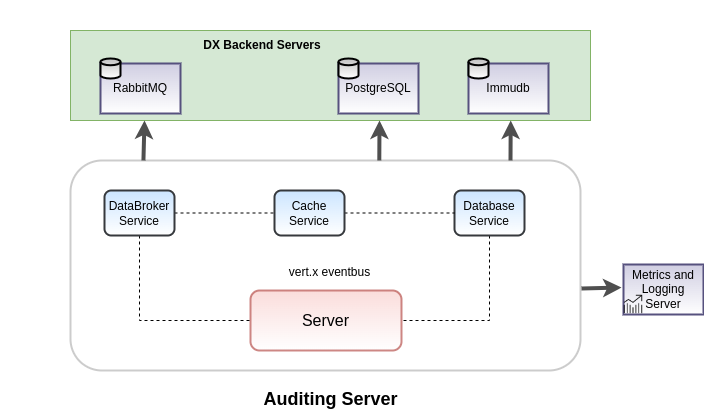

The diagram above was exported from draw.io. Its source (the exported page's mxGraphModel, read from the mxfile embedded in the PNG):
<mxGraphModel dx="1434" dy="786" grid="1" gridSize="10" guides="1" tooltips="1" connect="1" arrows="1" fold="1" page="1" pageScale="1" pageWidth="850" pageHeight="1100" math="0" shadow="0">
  <root>
    <mxCell id="0" />
    <mxCell id="1" parent="0" />
    <mxCell id="cO8nkYdjDPL5X5J_qLHi-21" value="" style="rounded=1;whiteSpace=wrap;html=1;strokeWidth=2;fillColor=none;gradientColor=none;shadow=0;sketch=0;glass=0;opacity=20;" parent="1" vertex="1">
      <mxGeometry x="160" y="230" width="510" height="210" as="geometry" />
    </mxCell>
    <mxCell id="cO8nkYdjDPL5X5J_qLHi-1" value="&lt;font style=&quot;font-size: 16px;&quot;&gt;Server&lt;/font&gt;" style="rounded=1;whiteSpace=wrap;html=1;strokeWidth=2;fillColor=#f8cecc;strokeColor=#b85450;gradientColor=#ffffff;opacity=70;" parent="1" vertex="1">
      <mxGeometry x="340" y="360" width="151" height="60" as="geometry" />
    </mxCell>
    <mxCell id="QypcP1z1LrGVVfdNUwyk-2" style="edgeStyle=orthogonalEdgeStyle;rounded=0;orthogonalLoop=1;jettySize=auto;html=1;exitX=0.5;exitY=1;exitDx=0;exitDy=0;entryX=0;entryY=0.5;entryDx=0;entryDy=0;strokeColor=default;dashed=1;endArrow=none;endFill=0;" parent="1" source="cO8nkYdjDPL5X5J_qLHi-3" target="cO8nkYdjDPL5X5J_qLHi-1" edge="1">
      <mxGeometry relative="1" as="geometry" />
    </mxCell>
    <mxCell id="QypcP1z1LrGVVfdNUwyk-6" style="edgeStyle=orthogonalEdgeStyle;rounded=0;orthogonalLoop=1;jettySize=auto;html=1;exitX=1;exitY=0.5;exitDx=0;exitDy=0;entryX=0;entryY=0.5;entryDx=0;entryDy=0;endArrow=none;endFill=0;dashed=1;" parent="1" source="cO8nkYdjDPL5X5J_qLHi-3" target="QypcP1z1LrGVVfdNUwyk-5" edge="1">
      <mxGeometry relative="1" as="geometry" />
    </mxCell>
    <mxCell id="cO8nkYdjDPL5X5J_qLHi-3" value="DataBroker&lt;br&gt;Service" style="rounded=1;whiteSpace=wrap;html=1;strokeWidth=2;fillColor=#cce5ff;strokeColor=#36393d;gradientColor=#ffffff;" parent="1" vertex="1">
      <mxGeometry x="194" y="260" width="70" height="45" as="geometry" />
    </mxCell>
    <mxCell id="cO8nkYdjDPL5X5J_qLHi-38" value="&lt;font style=&quot;font-size: 12px&quot;&gt;vert.x eventbus&lt;br&gt;&lt;/font&gt;" style="text;html=1;align=center;verticalAlign=middle;resizable=0;points=[];autosize=1;rotation=0;" parent="1" vertex="1">
      <mxGeometry x="369" y="332" width="100" height="20" as="geometry" />
    </mxCell>
    <mxCell id="cO8nkYdjDPL5X5J_qLHi-51" value="&lt;font style=&quot;font-size: 18px&quot;&gt;&lt;b&gt;&lt;font style=&quot;font-size: 18px&quot;&gt;Auditing Server&lt;br&gt;&lt;/font&gt;&lt;/b&gt;&lt;/font&gt;" style="text;html=1;align=center;verticalAlign=middle;resizable=0;points=[];autosize=1;" parent="1" vertex="1">
      <mxGeometry x="340" y="449" width="160" height="40" as="geometry" />
    </mxCell>
    <mxCell id="QypcP1z1LrGVVfdNUwyk-3" style="edgeStyle=orthogonalEdgeStyle;rounded=0;orthogonalLoop=1;jettySize=auto;html=1;exitX=0.5;exitY=1;exitDx=0;exitDy=0;entryX=1;entryY=0.5;entryDx=0;entryDy=0;endArrow=none;endFill=0;dashed=1;" parent="1" source="whp1xtZvW_H45GUUnaBj-13" target="cO8nkYdjDPL5X5J_qLHi-1" edge="1">
      <mxGeometry relative="1" as="geometry" />
    </mxCell>
    <mxCell id="whp1xtZvW_H45GUUnaBj-13" value="Database &lt;br&gt;Service" style="rounded=1;whiteSpace=wrap;html=1;strokeWidth=2;fillColor=#cce5ff;strokeColor=#36393d;gradientColor=#ffffff;" parent="1" vertex="1">
      <mxGeometry x="544" y="260" width="70" height="45" as="geometry" />
    </mxCell>
    <mxCell id="PjLjn63ynkKHrRkwIzOC-1" value="" style="group" parent="1" connectable="0" vertex="1">
      <mxGeometry x="713" y="334" width="80" height="50" as="geometry" />
    </mxCell>
    <mxCell id="PjLjn63ynkKHrRkwIzOC-2" value="Metrics and Logging Server" style="rounded=0;whiteSpace=wrap;html=1;strokeWidth=2;fillColor=#d0cee2;strokeColor=#56517e;gradientColor=#ffffff;" parent="PjLjn63ynkKHrRkwIzOC-1" vertex="1">
      <mxGeometry width="80" height="50" as="geometry" />
    </mxCell>
    <mxCell id="PjLjn63ynkKHrRkwIzOC-3" value="" style="shape=image;html=1;verticalAlign=top;verticalLabelPosition=bottom;labelBackgroundColor=#ffffff;imageAspect=0;aspect=fixed;image=https://cdn4.iconfinder.com/data/icons/app-custom-ui-1/48/Trends-128.png;dashed=1;strokeWidth=2;fillColor=none;gradientColor=#ffffff;" parent="PjLjn63ynkKHrRkwIzOC-1" vertex="1">
      <mxGeometry y="30" width="20" height="20" as="geometry" />
    </mxCell>
    <mxCell id="PjLjn63ynkKHrRkwIzOC-4" value="" style="endArrow=classic;html=1;strokeWidth=4;strokeColor=#4F4F4F;exitX=0.75;exitY=0;exitDx=0;exitDy=0;" parent="1" edge="1">
      <mxGeometry width="50" height="50" relative="1" as="geometry">
        <mxPoint x="671" y="357.9999999999999" as="sourcePoint" />
        <mxPoint x="711" y="357" as="targetPoint" />
      </mxGeometry>
    </mxCell>
    <mxCell id="z8AJcw76ohPAQX8SkBca-5" value="" style="group" parent="1" vertex="1" connectable="0">
      <mxGeometry x="90" y="70" width="630" height="120" as="geometry" />
    </mxCell>
    <mxCell id="z8AJcw76ohPAQX8SkBca-4" value="" style="rounded=0;whiteSpace=wrap;html=1;fillColor=#d5e8d4;strokeColor=#82b366;" parent="z8AJcw76ohPAQX8SkBca-5" vertex="1">
      <mxGeometry x="70" y="30" width="520" height="90" as="geometry" />
    </mxCell>
    <mxCell id="z8AJcw76ohPAQX8SkBca-7" value="&lt;b&gt;DX Backend Servers&lt;/b&gt;" style="text;html=1;strokeColor=none;fillColor=none;align=center;verticalAlign=middle;whiteSpace=wrap;rounded=0;" parent="z8AJcw76ohPAQX8SkBca-5" vertex="1">
      <mxGeometry x="187" y="30" width="150" height="30" as="geometry" />
    </mxCell>
    <mxCell id="cO8nkYdjDPL5X5J_qLHi-61" value="" style="group" parent="z8AJcw76ohPAQX8SkBca-5" vertex="1" connectable="0">
      <mxGeometry x="468" y="63" width="80" height="50" as="geometry" />
    </mxCell>
    <mxCell id="cO8nkYdjDPL5X5J_qLHi-57" value="" style="group" parent="cO8nkYdjDPL5X5J_qLHi-61" vertex="1" connectable="0">
      <mxGeometry width="80" height="50" as="geometry" />
    </mxCell>
    <mxCell id="cO8nkYdjDPL5X5J_qLHi-58" value="Immudb" style="rounded=0;whiteSpace=wrap;html=1;strokeWidth=2;fillColor=#d0cee2;strokeColor=#56517e;gradientColor=#ffffff;" parent="cO8nkYdjDPL5X5J_qLHi-57" vertex="1">
      <mxGeometry width="80" height="50" as="geometry" />
    </mxCell>
    <mxCell id="cO8nkYdjDPL5X5J_qLHi-60" value="" style="strokeWidth=2;html=1;shape=mxgraph.flowchart.database;whiteSpace=wrap;gradientColor=#ffffff;fillColor=#C2C2C2;" parent="cO8nkYdjDPL5X5J_qLHi-57" vertex="1">
      <mxGeometry y="-5" width="20" height="20" as="geometry" />
    </mxCell>
    <mxCell id="HHDiR-yLUMcw9YFiAqRn-3" value="#2A2E32" style="group" parent="z8AJcw76ohPAQX8SkBca-5" vertex="1" connectable="0">
      <mxGeometry x="338" y="63" width="80" height="50" as="geometry" />
    </mxCell>
    <mxCell id="HHDiR-yLUMcw9YFiAqRn-4" value="" style="group" parent="HHDiR-yLUMcw9YFiAqRn-3" vertex="1" connectable="0">
      <mxGeometry width="80" height="50" as="geometry" />
    </mxCell>
    <mxCell id="HHDiR-yLUMcw9YFiAqRn-5" value="PostgreSQL" style="rounded=0;whiteSpace=wrap;html=1;strokeWidth=2;fillColor=#d0cee2;strokeColor=#56517e;gradientColor=#ffffff;" parent="HHDiR-yLUMcw9YFiAqRn-4" vertex="1">
      <mxGeometry width="80" height="50" as="geometry" />
    </mxCell>
    <mxCell id="HHDiR-yLUMcw9YFiAqRn-6" value="" style="strokeWidth=2;html=1;shape=mxgraph.flowchart.database;whiteSpace=wrap;gradientColor=#ffffff;fillColor=#C2C2C2;" parent="HHDiR-yLUMcw9YFiAqRn-4" vertex="1">
      <mxGeometry y="-5" width="20" height="20" as="geometry" />
    </mxCell>
    <mxCell id="HHDiR-yLUMcw9YFiAqRn-45" value="" style="group;fillColor=#33FF33;strokeColor=#b85450;" parent="z8AJcw76ohPAQX8SkBca-5" vertex="1" connectable="0">
      <mxGeometry x="100" y="63" width="80" height="50" as="geometry" />
    </mxCell>
    <mxCell id="HHDiR-yLUMcw9YFiAqRn-46" value="" style="group" parent="HHDiR-yLUMcw9YFiAqRn-45" vertex="1" connectable="0">
      <mxGeometry width="80" height="50" as="geometry" />
    </mxCell>
    <mxCell id="HHDiR-yLUMcw9YFiAqRn-47" value="RabbitMQ" style="rounded=0;whiteSpace=wrap;html=1;strokeWidth=2;fillColor=#d0cee2;strokeColor=#56517e;gradientColor=#ffffff;" parent="HHDiR-yLUMcw9YFiAqRn-46" vertex="1">
      <mxGeometry width="80" height="50" as="geometry" />
    </mxCell>
    <mxCell id="HHDiR-yLUMcw9YFiAqRn-48" value="" style="strokeWidth=2;html=1;shape=mxgraph.flowchart.database;whiteSpace=wrap;gradientColor=#ffffff;fillColor=#C2C2C2;" parent="HHDiR-yLUMcw9YFiAqRn-46" vertex="1">
      <mxGeometry y="-5" width="20" height="20" as="geometry" />
    </mxCell>
    <mxCell id="z8AJcw76ohPAQX8SkBca-6" value="" style="endArrow=classic;html=1;strokeWidth=4;strokeColor=#4F4F4F;exitX=0.143;exitY=0;exitDx=0;exitDy=0;exitPerimeter=0;" parent="1" source="cO8nkYdjDPL5X5J_qLHi-21" edge="1">
      <mxGeometry width="50" height="50" relative="1" as="geometry">
        <mxPoint x="246" y="220.57" as="sourcePoint" />
        <mxPoint x="234" y="190" as="targetPoint" />
        <Array as="points" />
      </mxGeometry>
    </mxCell>
    <mxCell id="z8AJcw76ohPAQX8SkBca-11" value="" style="endArrow=classic;html=1;strokeWidth=4;strokeColor=#4F4F4F;exitX=0.128;exitY=-0.003;exitDx=0;exitDy=0;exitPerimeter=0;" parent="1" edge="1">
      <mxGeometry width="50" height="50" relative="1" as="geometry">
        <mxPoint x="468.79" y="230" as="sourcePoint" />
        <mxPoint x="469" y="190" as="targetPoint" />
        <Array as="points" />
      </mxGeometry>
    </mxCell>
    <mxCell id="QypcP1z1LrGVVfdNUwyk-4" value="" style="endArrow=classic;html=1;strokeWidth=4;strokeColor=#4F4F4F;exitX=0.128;exitY=-0.003;exitDx=0;exitDy=0;exitPerimeter=0;" parent="1" edge="1">
      <mxGeometry width="50" height="50" relative="1" as="geometry">
        <mxPoint x="600" y="230" as="sourcePoint" />
        <mxPoint x="600.21" y="190" as="targetPoint" />
        <Array as="points" />
      </mxGeometry>
    </mxCell>
    <mxCell id="QypcP1z1LrGVVfdNUwyk-7" value="" style="edgeStyle=orthogonalEdgeStyle;rounded=0;orthogonalLoop=1;jettySize=auto;html=1;endArrow=none;endFill=0;dashed=1;" parent="1" source="QypcP1z1LrGVVfdNUwyk-5" target="whp1xtZvW_H45GUUnaBj-13" edge="1">
      <mxGeometry relative="1" as="geometry" />
    </mxCell>
    <mxCell id="QypcP1z1LrGVVfdNUwyk-5" value="Cache&lt;br&gt;Service" style="rounded=1;whiteSpace=wrap;html=1;strokeWidth=2;fillColor=#cce5ff;strokeColor=#36393d;gradientColor=#ffffff;" parent="1" vertex="1">
      <mxGeometry x="364" y="260" width="70" height="45" as="geometry" />
    </mxCell>
  </root>
</mxGraphModel>